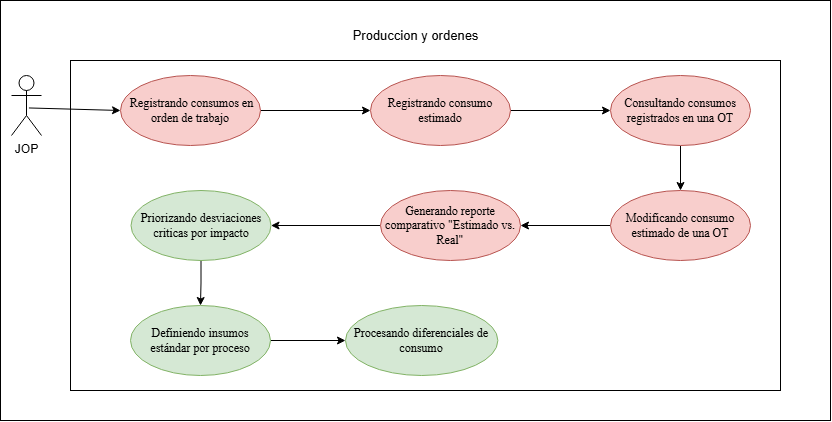

The diagram above was exported from draw.io. Its source (the exported page's mxGraphModel, read from the mxfile embedded in the PNG):
<mxGraphModel dx="1645" dy="823" grid="1" gridSize="10" guides="1" tooltips="1" connect="1" arrows="1" fold="1" page="1" pageScale="1" pageWidth="827" pageHeight="1169" math="0" shadow="0">
  <root>
    <mxCell id="0" />
    <mxCell id="1" parent="0" />
    <mxCell id="0WP6AnBS3eSX45QK8lPN-1" parent="1" style="rounded=0;whiteSpace=wrap;html=1;" value="" vertex="1">
      <mxGeometry height="420" width="830" x="260" y="210" as="geometry" />
    </mxCell>
    <mxCell id="0WP6AnBS3eSX45QK8lPN-2" parent="1" style="rounded=0;whiteSpace=wrap;html=1;" value="" vertex="1">
      <mxGeometry height="330" width="710" x="330" y="270" as="geometry" />
    </mxCell>
    <mxCell id="0WP6AnBS3eSX45QK8lPN-3" edge="1" parent="1" source="0WP6AnBS3eSX45QK8lPN-4" style="rounded=0;orthogonalLoop=1;jettySize=auto;html=1;entryX=0;entryY=0.5;entryDx=0;entryDy=0;exitX=0.581;exitY=0.541;exitDx=0;exitDy=0;exitPerimeter=0;" target="ChD6fGHiecuvkEFpIe7d-2">
      <mxGeometry relative="1" as="geometry">
        <Array as="points" />
        <mxPoint x="76" y="749" as="sourcePoint" />
        <mxPoint x="410" y="320" as="targetPoint" />
      </mxGeometry>
    </mxCell>
    <mxCell id="0WP6AnBS3eSX45QK8lPN-4" parent="1" style="shape=umlActor;verticalLabelPosition=bottom;verticalAlign=top;html=1;" value="JOP" vertex="1">
      <mxGeometry height="60" width="30" x="271" y="285" as="geometry" />
    </mxCell>
    <mxCell id="0WP6AnBS3eSX45QK8lPN-7" parent="1" style="text;html=1;whiteSpace=wrap;strokeColor=none;fillColor=none;align=center;verticalAlign=middle;rounded=0;" value="&lt;font style=&quot;font-size: 13px;&quot;&gt;Produccion y ordenes&lt;/font&gt;" vertex="1">
      <mxGeometry height="30" width="164.75" x="592.62" y="230" as="geometry" />
    </mxCell>
    <mxCell id="0WP6AnBS3eSX45QK8lPN-13" edge="1" parent="1" source="0WP6AnBS3eSX45QK8lPN-7" style="edgeStyle=orthogonalEdgeStyle;rounded=0;orthogonalLoop=1;jettySize=auto;html=1;innerLoopWaypoints=1;exitX=0.5;exitY=1;exitDx=0;exitDy=0;" target="0WP6AnBS3eSX45QK8lPN-7">
      <mxGeometry relative="1" as="geometry" />
    </mxCell>
    <mxCell id="ChD6fGHiecuvkEFpIe7d-17" edge="1" parent="1" source="ChD6fGHiecuvkEFpIe7d-2" style="edgeStyle=orthogonalEdgeStyle;rounded=0;orthogonalLoop=1;jettySize=auto;html=1;entryX=0;entryY=0.5;entryDx=0;entryDy=0;" target="ChD6fGHiecuvkEFpIe7d-6">
      <mxGeometry relative="1" as="geometry" />
    </mxCell>
    <mxCell id="ChD6fGHiecuvkEFpIe7d-2" parent="1" style="ellipse;whiteSpace=wrap;html=1;fillColor=#f8cecc;strokeColor=#b85450;" value="&lt;span style=&quot;font-family: &amp;quot;Times New Roman&amp;quot;, serif; white-space: pre-wrap; color: rgb(0, 0, 0);&quot;&gt; Registrando consumos en orden de trabajo&lt;/span&gt;" vertex="1">
      <mxGeometry height="70" width="140" x="380" y="285" as="geometry" />
    </mxCell>
    <mxCell id="ChD6fGHiecuvkEFpIe7d-22" edge="1" parent="1" source="ChD6fGHiecuvkEFpIe7d-4" style="edgeStyle=orthogonalEdgeStyle;rounded=0;orthogonalLoop=1;jettySize=auto;html=1;" target="ChD6fGHiecuvkEFpIe7d-11" value="">
      <mxGeometry relative="1" as="geometry" />
    </mxCell>
    <mxCell id="ChD6fGHiecuvkEFpIe7d-4" parent="1" style="ellipse;whiteSpace=wrap;html=1;fillColor=#f8cecc;strokeColor=#b85450;" value="&lt;span style=&quot;font-family: &amp;quot;Times New Roman&amp;quot;, serif; white-space: pre-wrap; color: rgb(0, 0, 0);&quot;&gt;Consultando consumos registrados en una OT&lt;/span&gt;" vertex="1">
      <mxGeometry height="70" width="140" x="870" y="285" as="geometry" />
    </mxCell>
    <mxCell id="ChD6fGHiecuvkEFpIe7d-18" edge="1" parent="1" source="ChD6fGHiecuvkEFpIe7d-6" style="edgeStyle=orthogonalEdgeStyle;rounded=0;orthogonalLoop=1;jettySize=auto;html=1;" target="ChD6fGHiecuvkEFpIe7d-4">
      <mxGeometry relative="1" as="geometry" />
    </mxCell>
    <mxCell id="ChD6fGHiecuvkEFpIe7d-6" parent="1" style="ellipse;whiteSpace=wrap;html=1;fillColor=#f8cecc;strokeColor=#b85450;" value="&lt;span style=&quot;font-family: &amp;quot;Times New Roman&amp;quot;, serif; white-space: pre-wrap; color: rgb(0, 0, 0);&quot;&gt;Registrando consumo estimado&lt;/span&gt;" vertex="1">
      <mxGeometry height="70" width="140" x="630" y="285" as="geometry" />
    </mxCell>
    <mxCell id="ChD6fGHiecuvkEFpIe7d-24" edge="1" parent="1" source="ChD6fGHiecuvkEFpIe7d-9" style="edgeStyle=orthogonalEdgeStyle;rounded=0;orthogonalLoop=1;jettySize=auto;html=1;" target="ChD6fGHiecuvkEFpIe7d-16" value="">
      <mxGeometry relative="1" as="geometry" />
    </mxCell>
    <mxCell id="ChD6fGHiecuvkEFpIe7d-9" parent="1" style="ellipse;whiteSpace=wrap;html=1;fillColor=#f8cecc;strokeColor=#b85450;" value="&lt;span style=&quot;font-family: &amp;quot;Times New Roman&amp;quot;, serif; white-space: pre-wrap; color: rgb(0, 0, 0);&quot;&gt;Generando reporte comparativo &quot;Estimado vs. Real&quot;&lt;/span&gt;" vertex="1">
      <mxGeometry height="70" width="140" x="640" y="400" as="geometry" />
    </mxCell>
    <mxCell id="ChD6fGHiecuvkEFpIe7d-23" edge="1" parent="1" source="ChD6fGHiecuvkEFpIe7d-11" style="edgeStyle=orthogonalEdgeStyle;rounded=0;orthogonalLoop=1;jettySize=auto;html=1;" target="ChD6fGHiecuvkEFpIe7d-9" value="">
      <mxGeometry relative="1" as="geometry" />
    </mxCell>
    <mxCell id="ChD6fGHiecuvkEFpIe7d-11" parent="1" style="ellipse;whiteSpace=wrap;html=1;fillColor=#f8cecc;strokeColor=#b85450;" value="&lt;span style=&quot;font-family: &amp;quot;Times New Roman&amp;quot;, serif; white-space: pre-wrap; color: rgb(0, 0, 0);&quot;&gt;Modificando consumo estimado de una OT&lt;/span&gt;" vertex="1">
      <mxGeometry height="70" width="140" x="870" y="400" as="geometry" />
    </mxCell>
    <mxCell id="r-XvrohKh37c91bU5yx1-2" edge="1" parent="1" source="ChD6fGHiecuvkEFpIe7d-13" style="edgeStyle=orthogonalEdgeStyle;rounded=0;orthogonalLoop=1;jettySize=auto;html=1;" target="r-XvrohKh37c91bU5yx1-1" value="">
      <mxGeometry relative="1" as="geometry" />
    </mxCell>
    <mxCell id="ChD6fGHiecuvkEFpIe7d-13" parent="1" style="ellipse;whiteSpace=wrap;html=1;fillColor=#d5e8d4;strokeColor=#82b366;" value="&lt;span style=&quot;font-family: &amp;quot;Times New Roman&amp;quot;, serif; white-space: pre-wrap;&quot;&gt;Definiendo insumos estándar por proceso&lt;/span&gt;" vertex="1">
      <mxGeometry height="70" width="140" x="390" y="515" as="geometry" />
    </mxCell>
    <mxCell id="ChD6fGHiecuvkEFpIe7d-25" edge="1" parent="1" source="ChD6fGHiecuvkEFpIe7d-16" style="edgeStyle=orthogonalEdgeStyle;rounded=0;orthogonalLoop=1;jettySize=auto;html=1;" target="ChD6fGHiecuvkEFpIe7d-13" value="">
      <mxGeometry relative="1" as="geometry" />
    </mxCell>
    <mxCell id="ChD6fGHiecuvkEFpIe7d-16" parent="1" style="ellipse;whiteSpace=wrap;html=1;fillColor=#d5e8d4;strokeColor=#82b366;" value="&lt;span style=&quot;font-family: &amp;quot;Times New Roman&amp;quot;, serif; white-space: pre-wrap;&quot;&gt;Priorizando desviaciones criticas por impacto&lt;/span&gt;" vertex="1">
      <mxGeometry height="70" width="140" x="390.51" y="400" as="geometry" />
    </mxCell>
    <mxCell id="r-XvrohKh37c91bU5yx1-1" parent="1" style="ellipse;whiteSpace=wrap;html=1;fillColor=#d5e8d4;strokeColor=#82b366;" value="&lt;span style=&quot;font-family: &amp;quot;Times New Roman&amp;quot;, serif; white-space: pre-wrap;&quot;&gt;Procesando diferenciales de consumo&lt;/span&gt;" vertex="1">
      <mxGeometry height="70" width="152.38" x="604.99" y="515" as="geometry" />
    </mxCell>
  </root>
</mxGraphModel>